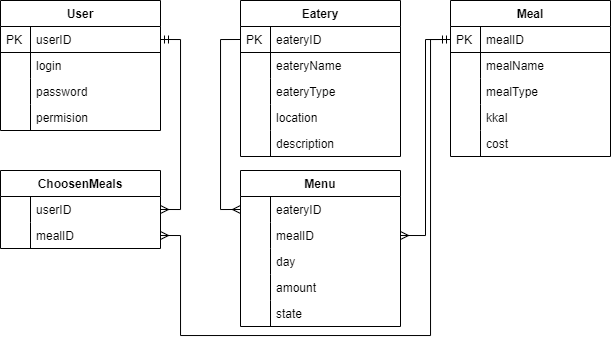

The diagram above was exported from draw.io. Its source (the exported page's mxGraphModel, read from the mxfile embedded in the PNG):
<mxGraphModel dx="739" dy="546" grid="1" gridSize="10" guides="1" tooltips="1" connect="1" arrows="1" fold="1" page="1" pageScale="1" pageWidth="827" pageHeight="1169" math="0" shadow="0">
  <root>
    <mxCell id="8NWaDlYNJh0aFMZo1dcw-0" />
    <mxCell id="8NWaDlYNJh0aFMZo1dcw-1" parent="8NWaDlYNJh0aFMZo1dcw-0" />
    <mxCell id="8EpbOLO1X5quj7nBkJkK-0" value="User" style="swimlane;fontStyle=1;childLayout=stackLayout;horizontal=1;startSize=26;horizontalStack=0;resizeParent=1;resizeLast=0;collapsible=1;marginBottom=0;rounded=0;shadow=0;strokeWidth=1;" parent="8NWaDlYNJh0aFMZo1dcw-1" vertex="1">
      <mxGeometry x="160" y="120" width="160" height="130" as="geometry">
        <mxRectangle x="20" y="80" width="160" height="26" as="alternateBounds" />
      </mxGeometry>
    </mxCell>
    <mxCell id="8EpbOLO1X5quj7nBkJkK-16" value="userID" style="shape=partialRectangle;top=0;left=0;right=0;bottom=1;align=left;verticalAlign=top;fillColor=none;spacingLeft=34;spacingRight=4;overflow=hidden;rotatable=0;points=[[0,0.5],[1,0.5]];portConstraint=eastwest;dropTarget=0;fontSize=12;" parent="8EpbOLO1X5quj7nBkJkK-0" vertex="1">
      <mxGeometry y="26" width="160" height="26" as="geometry" />
    </mxCell>
    <mxCell id="8EpbOLO1X5quj7nBkJkK-17" value="PK" style="shape=partialRectangle;top=0;left=0;bottom=0;fillColor=none;align=left;verticalAlign=top;spacingLeft=4;spacingRight=4;overflow=hidden;rotatable=0;points=[];portConstraint=eastwest;part=1;fontSize=12;" parent="8EpbOLO1X5quj7nBkJkK-16" vertex="1" connectable="0">
      <mxGeometry width="30" height="26" as="geometry" />
    </mxCell>
    <mxCell id="8EpbOLO1X5quj7nBkJkK-13" value="login" style="shape=partialRectangle;top=0;left=0;right=0;bottom=0;align=left;verticalAlign=top;fillColor=none;spacingLeft=34;spacingRight=4;overflow=hidden;rotatable=0;points=[[0,0.5],[1,0.5]];portConstraint=eastwest;dropTarget=0;fontSize=12;" parent="8EpbOLO1X5quj7nBkJkK-0" vertex="1">
      <mxGeometry y="52" width="160" height="26" as="geometry" />
    </mxCell>
    <mxCell id="8EpbOLO1X5quj7nBkJkK-14" value="" style="shape=partialRectangle;top=0;left=0;bottom=0;fillColor=none;align=left;verticalAlign=top;spacingLeft=4;spacingRight=4;overflow=hidden;rotatable=0;points=[];portConstraint=eastwest;part=1;fontSize=12;" parent="8EpbOLO1X5quj7nBkJkK-13" vertex="1" connectable="0">
      <mxGeometry width="30" height="26" as="geometry" />
    </mxCell>
    <mxCell id="8EpbOLO1X5quj7nBkJkK-18" value="password" style="shape=partialRectangle;top=0;left=0;right=0;bottom=0;align=left;verticalAlign=top;fillColor=none;spacingLeft=34;spacingRight=4;overflow=hidden;rotatable=0;points=[[0,0.5],[1,0.5]];portConstraint=eastwest;dropTarget=0;fontSize=12;" parent="8EpbOLO1X5quj7nBkJkK-0" vertex="1">
      <mxGeometry y="78" width="160" height="26" as="geometry" />
    </mxCell>
    <mxCell id="8EpbOLO1X5quj7nBkJkK-19" value="" style="shape=partialRectangle;top=0;left=0;bottom=0;fillColor=none;align=left;verticalAlign=top;spacingLeft=4;spacingRight=4;overflow=hidden;rotatable=0;points=[];portConstraint=eastwest;part=1;fontSize=12;" parent="8EpbOLO1X5quj7nBkJkK-18" vertex="1" connectable="0">
      <mxGeometry width="30" height="26" as="geometry" />
    </mxCell>
    <mxCell id="8EpbOLO1X5quj7nBkJkK-20" value="permision" style="shape=partialRectangle;top=0;left=0;right=0;bottom=0;align=left;verticalAlign=top;fillColor=none;spacingLeft=34;spacingRight=4;overflow=hidden;rotatable=0;points=[[0,0.5],[1,0.5]];portConstraint=eastwest;dropTarget=0;fontSize=12;" parent="8EpbOLO1X5quj7nBkJkK-0" vertex="1">
      <mxGeometry y="104" width="160" height="26" as="geometry" />
    </mxCell>
    <mxCell id="8EpbOLO1X5quj7nBkJkK-21" value="" style="shape=partialRectangle;top=0;left=0;bottom=0;fillColor=none;align=left;verticalAlign=top;spacingLeft=4;spacingRight=4;overflow=hidden;rotatable=0;points=[];portConstraint=eastwest;part=1;fontSize=12;" parent="8EpbOLO1X5quj7nBkJkK-20" vertex="1" connectable="0">
      <mxGeometry width="30" height="26" as="geometry" />
    </mxCell>
    <mxCell id="mlVY5rxNh8GKHAO11vsa-0" style="edgeStyle=orthogonalEdgeStyle;rounded=0;orthogonalLoop=1;jettySize=auto;html=1;exitX=1;exitY=0.5;exitDx=0;exitDy=0;entryX=1;entryY=0.5;entryDx=0;entryDy=0;endArrow=ERmany;endFill=0;startArrow=ERmandOne;startFill=0;" parent="8NWaDlYNJh0aFMZo1dcw-1" source="8EpbOLO1X5quj7nBkJkK-16" target="8EpbOLO1X5quj7nBkJkK-25" edge="1">
      <mxGeometry relative="1" as="geometry" />
    </mxCell>
    <mxCell id="mlVY5rxNh8GKHAO11vsa-2" style="edgeStyle=orthogonalEdgeStyle;rounded=0;orthogonalLoop=1;jettySize=auto;html=1;exitX=0;exitY=0.5;exitDx=0;exitDy=0;entryX=1;entryY=0.5;entryDx=0;entryDy=0;startArrow=ERmandOne;startFill=0;endArrow=ERmany;endFill=0;" parent="8NWaDlYNJh0aFMZo1dcw-1" source="8EpbOLO1X5quj7nBkJkK-42" target="8EpbOLO1X5quj7nBkJkK-31" edge="1">
      <mxGeometry relative="1" as="geometry">
        <Array as="points">
          <mxPoint x="590" y="159" />
          <mxPoint x="590" y="455" />
          <mxPoint x="340" y="455" />
          <mxPoint x="340" y="355" />
        </Array>
      </mxGeometry>
    </mxCell>
    <mxCell id="8EpbOLO1X5quj7nBkJkK-50" value="Eatery" style="swimlane;fontStyle=1;childLayout=stackLayout;horizontal=1;startSize=26;horizontalStack=0;resizeParent=1;resizeLast=0;collapsible=1;marginBottom=0;rounded=0;shadow=0;strokeWidth=1;" parent="8NWaDlYNJh0aFMZo1dcw-1" vertex="1">
      <mxGeometry x="400" y="120" width="160" height="156" as="geometry">
        <mxRectangle x="20" y="80" width="160" height="26" as="alternateBounds" />
      </mxGeometry>
    </mxCell>
    <mxCell id="8EpbOLO1X5quj7nBkJkK-51" value="eateryID" style="shape=partialRectangle;top=0;left=0;right=0;bottom=1;align=left;verticalAlign=top;fillColor=none;spacingLeft=34;spacingRight=4;overflow=hidden;rotatable=0;points=[[0,0.5],[1,0.5]];portConstraint=eastwest;dropTarget=0;fontSize=12;" parent="8EpbOLO1X5quj7nBkJkK-50" vertex="1">
      <mxGeometry y="26" width="160" height="26" as="geometry" />
    </mxCell>
    <mxCell id="8EpbOLO1X5quj7nBkJkK-52" value="PK" style="shape=partialRectangle;top=0;left=0;bottom=0;fillColor=none;align=left;verticalAlign=top;spacingLeft=4;spacingRight=4;overflow=hidden;rotatable=0;points=[];portConstraint=eastwest;part=1;fontSize=12;" parent="8EpbOLO1X5quj7nBkJkK-51" vertex="1" connectable="0">
      <mxGeometry width="30" height="26" as="geometry" />
    </mxCell>
    <mxCell id="_UNBQdXdJC0TCmGVwZQP-13" value="eateryName" style="shape=partialRectangle;top=0;left=0;right=0;bottom=0;align=left;verticalAlign=top;fillColor=none;spacingLeft=34;spacingRight=4;overflow=hidden;rotatable=0;points=[[0,0.5],[1,0.5]];portConstraint=eastwest;dropTarget=0;fontSize=12;" parent="8EpbOLO1X5quj7nBkJkK-50" vertex="1">
      <mxGeometry y="52" width="160" height="26" as="geometry" />
    </mxCell>
    <mxCell id="_UNBQdXdJC0TCmGVwZQP-14" value="" style="shape=partialRectangle;top=0;left=0;bottom=0;fillColor=none;align=left;verticalAlign=top;spacingLeft=4;spacingRight=4;overflow=hidden;rotatable=0;points=[];portConstraint=eastwest;part=1;fontSize=12;" parent="_UNBQdXdJC0TCmGVwZQP-13" vertex="1" connectable="0">
      <mxGeometry width="30" height="26" as="geometry" />
    </mxCell>
    <mxCell id="8EpbOLO1X5quj7nBkJkK-53" value="eateryType" style="shape=partialRectangle;top=0;left=0;right=0;bottom=0;align=left;verticalAlign=top;fillColor=none;spacingLeft=34;spacingRight=4;overflow=hidden;rotatable=0;points=[[0,0.5],[1,0.5]];portConstraint=eastwest;dropTarget=0;fontSize=12;" parent="8EpbOLO1X5quj7nBkJkK-50" vertex="1">
      <mxGeometry y="78" width="160" height="26" as="geometry" />
    </mxCell>
    <mxCell id="8EpbOLO1X5quj7nBkJkK-54" value="" style="shape=partialRectangle;top=0;left=0;bottom=0;fillColor=none;align=left;verticalAlign=top;spacingLeft=4;spacingRight=4;overflow=hidden;rotatable=0;points=[];portConstraint=eastwest;part=1;fontSize=12;" parent="8EpbOLO1X5quj7nBkJkK-53" vertex="1" connectable="0">
      <mxGeometry width="30" height="26" as="geometry" />
    </mxCell>
    <mxCell id="8EpbOLO1X5quj7nBkJkK-55" value="location" style="shape=partialRectangle;top=0;left=0;right=0;bottom=0;align=left;verticalAlign=top;fillColor=none;spacingLeft=34;spacingRight=4;overflow=hidden;rotatable=0;points=[[0,0.5],[1,0.5]];portConstraint=eastwest;dropTarget=0;fontSize=12;" parent="8EpbOLO1X5quj7nBkJkK-50" vertex="1">
      <mxGeometry y="104" width="160" height="26" as="geometry" />
    </mxCell>
    <mxCell id="8EpbOLO1X5quj7nBkJkK-56" value="" style="shape=partialRectangle;top=0;left=0;bottom=0;fillColor=none;align=left;verticalAlign=top;spacingLeft=4;spacingRight=4;overflow=hidden;rotatable=0;points=[];portConstraint=eastwest;part=1;fontSize=12;" parent="8EpbOLO1X5quj7nBkJkK-55" vertex="1" connectable="0">
      <mxGeometry width="30" height="26" as="geometry" />
    </mxCell>
    <mxCell id="8EpbOLO1X5quj7nBkJkK-57" value="description" style="shape=partialRectangle;top=0;left=0;right=0;bottom=0;align=left;verticalAlign=top;fillColor=none;spacingLeft=34;spacingRight=4;overflow=hidden;rotatable=0;points=[[0,0.5],[1,0.5]];portConstraint=eastwest;dropTarget=0;fontSize=12;" parent="8EpbOLO1X5quj7nBkJkK-50" vertex="1">
      <mxGeometry y="130" width="160" height="26" as="geometry" />
    </mxCell>
    <mxCell id="8EpbOLO1X5quj7nBkJkK-58" value="" style="shape=partialRectangle;top=0;left=0;bottom=0;fillColor=none;align=left;verticalAlign=top;spacingLeft=4;spacingRight=4;overflow=hidden;rotatable=0;points=[];portConstraint=eastwest;part=1;fontSize=12;" parent="8EpbOLO1X5quj7nBkJkK-57" vertex="1" connectable="0">
      <mxGeometry width="30" height="26" as="geometry" />
    </mxCell>
    <mxCell id="8EpbOLO1X5quj7nBkJkK-41" value="Meal" style="swimlane;fontStyle=1;childLayout=stackLayout;horizontal=1;startSize=26;horizontalStack=0;resizeParent=1;resizeLast=0;collapsible=1;marginBottom=0;rounded=0;shadow=0;strokeWidth=1;" parent="8NWaDlYNJh0aFMZo1dcw-1" vertex="1">
      <mxGeometry x="610" y="120" width="160" height="156" as="geometry">
        <mxRectangle x="20" y="80" width="160" height="26" as="alternateBounds" />
      </mxGeometry>
    </mxCell>
    <mxCell id="8EpbOLO1X5quj7nBkJkK-42" value="mealID" style="shape=partialRectangle;top=0;left=0;right=0;bottom=1;align=left;verticalAlign=top;fillColor=none;spacingLeft=34;spacingRight=4;overflow=hidden;rotatable=0;points=[[0,0.5],[1,0.5]];portConstraint=eastwest;dropTarget=0;fontSize=12;" parent="8EpbOLO1X5quj7nBkJkK-41" vertex="1">
      <mxGeometry y="26" width="160" height="26" as="geometry" />
    </mxCell>
    <mxCell id="8EpbOLO1X5quj7nBkJkK-43" value="PK" style="shape=partialRectangle;top=0;left=0;bottom=0;fillColor=none;align=left;verticalAlign=top;spacingLeft=4;spacingRight=4;overflow=hidden;rotatable=0;points=[];portConstraint=eastwest;part=1;fontSize=12;" parent="8EpbOLO1X5quj7nBkJkK-42" vertex="1" connectable="0">
      <mxGeometry width="30" height="26" as="geometry" />
    </mxCell>
    <mxCell id="_UNBQdXdJC0TCmGVwZQP-11" value="mealName" style="shape=partialRectangle;top=0;left=0;right=0;bottom=0;align=left;verticalAlign=top;fillColor=none;spacingLeft=34;spacingRight=4;overflow=hidden;rotatable=0;points=[[0,0.5],[1,0.5]];portConstraint=eastwest;dropTarget=0;fontSize=12;" parent="8EpbOLO1X5quj7nBkJkK-41" vertex="1">
      <mxGeometry y="52" width="160" height="26" as="geometry" />
    </mxCell>
    <mxCell id="_UNBQdXdJC0TCmGVwZQP-12" value="" style="shape=partialRectangle;top=0;left=0;bottom=0;fillColor=none;align=left;verticalAlign=top;spacingLeft=4;spacingRight=4;overflow=hidden;rotatable=0;points=[];portConstraint=eastwest;part=1;fontSize=12;" parent="_UNBQdXdJC0TCmGVwZQP-11" vertex="1" connectable="0">
      <mxGeometry width="30" height="26" as="geometry" />
    </mxCell>
    <mxCell id="8EpbOLO1X5quj7nBkJkK-44" value="mealType" style="shape=partialRectangle;top=0;left=0;right=0;bottom=0;align=left;verticalAlign=top;fillColor=none;spacingLeft=34;spacingRight=4;overflow=hidden;rotatable=0;points=[[0,0.5],[1,0.5]];portConstraint=eastwest;dropTarget=0;fontSize=12;" parent="8EpbOLO1X5quj7nBkJkK-41" vertex="1">
      <mxGeometry y="78" width="160" height="26" as="geometry" />
    </mxCell>
    <mxCell id="8EpbOLO1X5quj7nBkJkK-45" value="" style="shape=partialRectangle;top=0;left=0;bottom=0;fillColor=none;align=left;verticalAlign=top;spacingLeft=4;spacingRight=4;overflow=hidden;rotatable=0;points=[];portConstraint=eastwest;part=1;fontSize=12;" parent="8EpbOLO1X5quj7nBkJkK-44" vertex="1" connectable="0">
      <mxGeometry width="30" height="26" as="geometry" />
    </mxCell>
    <mxCell id="8EpbOLO1X5quj7nBkJkK-46" value="kkal" style="shape=partialRectangle;top=0;left=0;right=0;bottom=0;align=left;verticalAlign=top;fillColor=none;spacingLeft=34;spacingRight=4;overflow=hidden;rotatable=0;points=[[0,0.5],[1,0.5]];portConstraint=eastwest;dropTarget=0;fontSize=12;" parent="8EpbOLO1X5quj7nBkJkK-41" vertex="1">
      <mxGeometry y="104" width="160" height="26" as="geometry" />
    </mxCell>
    <mxCell id="8EpbOLO1X5quj7nBkJkK-47" value="" style="shape=partialRectangle;top=0;left=0;bottom=0;fillColor=none;align=left;verticalAlign=top;spacingLeft=4;spacingRight=4;overflow=hidden;rotatable=0;points=[];portConstraint=eastwest;part=1;fontSize=12;" parent="8EpbOLO1X5quj7nBkJkK-46" vertex="1" connectable="0">
      <mxGeometry width="30" height="26" as="geometry" />
    </mxCell>
    <mxCell id="8EpbOLO1X5quj7nBkJkK-48" value="cost" style="shape=partialRectangle;top=0;left=0;right=0;bottom=0;align=left;verticalAlign=top;fillColor=none;spacingLeft=34;spacingRight=4;overflow=hidden;rotatable=0;points=[[0,0.5],[1,0.5]];portConstraint=eastwest;dropTarget=0;fontSize=12;" parent="8EpbOLO1X5quj7nBkJkK-41" vertex="1">
      <mxGeometry y="130" width="160" height="26" as="geometry" />
    </mxCell>
    <mxCell id="8EpbOLO1X5quj7nBkJkK-49" value="" style="shape=partialRectangle;top=0;left=0;bottom=0;fillColor=none;align=left;verticalAlign=top;spacingLeft=4;spacingRight=4;overflow=hidden;rotatable=0;points=[];portConstraint=eastwest;part=1;fontSize=12;" parent="8EpbOLO1X5quj7nBkJkK-48" vertex="1" connectable="0">
      <mxGeometry width="30" height="26" as="geometry" />
    </mxCell>
    <mxCell id="_UNBQdXdJC0TCmGVwZQP-9" style="edgeStyle=orthogonalEdgeStyle;rounded=0;orthogonalLoop=1;jettySize=auto;html=1;exitX=0;exitY=0.5;exitDx=0;exitDy=0;entryX=0;entryY=0.5;entryDx=0;entryDy=0;endArrow=ERmany;endFill=0;" parent="8NWaDlYNJh0aFMZo1dcw-1" source="8EpbOLO1X5quj7nBkJkK-51" target="_UNBQdXdJC0TCmGVwZQP-1" edge="1">
      <mxGeometry relative="1" as="geometry" />
    </mxCell>
    <mxCell id="_UNBQdXdJC0TCmGVwZQP-10" style="edgeStyle=orthogonalEdgeStyle;rounded=0;orthogonalLoop=1;jettySize=auto;html=1;exitX=0;exitY=0.5;exitDx=0;exitDy=0;entryX=1;entryY=0.5;entryDx=0;entryDy=0;endArrow=ERmany;endFill=0;" parent="8NWaDlYNJh0aFMZo1dcw-1" source="8EpbOLO1X5quj7nBkJkK-42" target="_UNBQdXdJC0TCmGVwZQP-3" edge="1">
      <mxGeometry relative="1" as="geometry" />
    </mxCell>
    <mxCell id="_UNBQdXdJC0TCmGVwZQP-0" value="Menu" style="swimlane;fontStyle=1;childLayout=stackLayout;horizontal=1;startSize=26;horizontalStack=0;resizeParent=1;resizeLast=0;collapsible=1;marginBottom=0;rounded=0;shadow=0;strokeWidth=1;" parent="8NWaDlYNJh0aFMZo1dcw-1" vertex="1">
      <mxGeometry x="400" y="290" width="160" height="156" as="geometry">
        <mxRectangle x="20" y="80" width="160" height="26" as="alternateBounds" />
      </mxGeometry>
    </mxCell>
    <mxCell id="_UNBQdXdJC0TCmGVwZQP-1" value="eateryID" style="shape=partialRectangle;top=0;left=0;right=0;bottom=0;align=left;verticalAlign=top;fillColor=none;spacingLeft=34;spacingRight=4;overflow=hidden;rotatable=0;points=[[0,0.5],[1,0.5]];portConstraint=eastwest;dropTarget=0;fontSize=12;" parent="_UNBQdXdJC0TCmGVwZQP-0" vertex="1">
      <mxGeometry y="26" width="160" height="26" as="geometry" />
    </mxCell>
    <mxCell id="_UNBQdXdJC0TCmGVwZQP-2" value="" style="shape=partialRectangle;top=0;left=0;bottom=0;fillColor=none;align=left;verticalAlign=top;spacingLeft=4;spacingRight=4;overflow=hidden;rotatable=0;points=[];portConstraint=eastwest;part=1;fontSize=12;" parent="_UNBQdXdJC0TCmGVwZQP-1" vertex="1" connectable="0">
      <mxGeometry width="30" height="26" as="geometry" />
    </mxCell>
    <mxCell id="_UNBQdXdJC0TCmGVwZQP-3" value="mealID" style="shape=partialRectangle;top=0;left=0;right=0;bottom=0;align=left;verticalAlign=top;fillColor=none;spacingLeft=34;spacingRight=4;overflow=hidden;rotatable=0;points=[[0,0.5],[1,0.5]];portConstraint=eastwest;dropTarget=0;fontSize=12;" parent="_UNBQdXdJC0TCmGVwZQP-0" vertex="1">
      <mxGeometry y="52" width="160" height="26" as="geometry" />
    </mxCell>
    <mxCell id="_UNBQdXdJC0TCmGVwZQP-4" value="" style="shape=partialRectangle;top=0;left=0;bottom=0;fillColor=none;align=left;verticalAlign=top;spacingLeft=4;spacingRight=4;overflow=hidden;rotatable=0;points=[];portConstraint=eastwest;part=1;fontSize=12;" parent="_UNBQdXdJC0TCmGVwZQP-3" vertex="1" connectable="0">
      <mxGeometry width="30" height="26" as="geometry" />
    </mxCell>
    <mxCell id="_UNBQdXdJC0TCmGVwZQP-5" value="day" style="shape=partialRectangle;top=0;left=0;right=0;bottom=0;align=left;verticalAlign=top;fillColor=none;spacingLeft=34;spacingRight=4;overflow=hidden;rotatable=0;points=[[0,0.5],[1,0.5]];portConstraint=eastwest;dropTarget=0;fontSize=12;" parent="_UNBQdXdJC0TCmGVwZQP-0" vertex="1">
      <mxGeometry y="78" width="160" height="26" as="geometry" />
    </mxCell>
    <mxCell id="_UNBQdXdJC0TCmGVwZQP-6" value="" style="shape=partialRectangle;top=0;left=0;bottom=0;fillColor=none;align=left;verticalAlign=top;spacingLeft=4;spacingRight=4;overflow=hidden;rotatable=0;points=[];portConstraint=eastwest;part=1;fontSize=12;" parent="_UNBQdXdJC0TCmGVwZQP-5" vertex="1" connectable="0">
      <mxGeometry width="30" height="26" as="geometry" />
    </mxCell>
    <mxCell id="_UNBQdXdJC0TCmGVwZQP-15" value="amount" style="shape=partialRectangle;top=0;left=0;right=0;bottom=0;align=left;verticalAlign=top;fillColor=none;spacingLeft=34;spacingRight=4;overflow=hidden;rotatable=0;points=[[0,0.5],[1,0.5]];portConstraint=eastwest;dropTarget=0;fontSize=12;" parent="_UNBQdXdJC0TCmGVwZQP-0" vertex="1">
      <mxGeometry y="104" width="160" height="26" as="geometry" />
    </mxCell>
    <mxCell id="_UNBQdXdJC0TCmGVwZQP-16" value="" style="shape=partialRectangle;top=0;left=0;bottom=0;fillColor=none;align=left;verticalAlign=top;spacingLeft=4;spacingRight=4;overflow=hidden;rotatable=0;points=[];portConstraint=eastwest;part=1;fontSize=12;" parent="_UNBQdXdJC0TCmGVwZQP-15" vertex="1" connectable="0">
      <mxGeometry width="30" height="26" as="geometry" />
    </mxCell>
    <mxCell id="_UNBQdXdJC0TCmGVwZQP-7" value="state" style="shape=partialRectangle;top=0;left=0;right=0;bottom=0;align=left;verticalAlign=top;fillColor=none;spacingLeft=34;spacingRight=4;overflow=hidden;rotatable=0;points=[[0,0.5],[1,0.5]];portConstraint=eastwest;dropTarget=0;fontSize=12;" parent="_UNBQdXdJC0TCmGVwZQP-0" vertex="1">
      <mxGeometry y="130" width="160" height="26" as="geometry" />
    </mxCell>
    <mxCell id="_UNBQdXdJC0TCmGVwZQP-8" value="" style="shape=partialRectangle;top=0;left=0;bottom=0;fillColor=none;align=left;verticalAlign=top;spacingLeft=4;spacingRight=4;overflow=hidden;rotatable=0;points=[];portConstraint=eastwest;part=1;fontSize=12;" parent="_UNBQdXdJC0TCmGVwZQP-7" vertex="1" connectable="0">
      <mxGeometry width="30" height="26" as="geometry" />
    </mxCell>
    <mxCell id="8EpbOLO1X5quj7nBkJkK-22" value="ChoosenMeals" style="swimlane;fontStyle=1;childLayout=stackLayout;horizontal=1;startSize=26;horizontalStack=0;resizeParent=1;resizeLast=0;collapsible=1;marginBottom=0;rounded=0;shadow=0;strokeWidth=1;" parent="8NWaDlYNJh0aFMZo1dcw-1" vertex="1">
      <mxGeometry x="160" y="290" width="160" height="78" as="geometry">
        <mxRectangle x="20" y="80" width="160" height="26" as="alternateBounds" />
      </mxGeometry>
    </mxCell>
    <mxCell id="8EpbOLO1X5quj7nBkJkK-25" value="userID" style="shape=partialRectangle;top=0;left=0;right=0;bottom=0;align=left;verticalAlign=top;fillColor=none;spacingLeft=34;spacingRight=4;overflow=hidden;rotatable=0;points=[[0,0.5],[1,0.5]];portConstraint=eastwest;dropTarget=0;fontSize=12;" parent="8EpbOLO1X5quj7nBkJkK-22" vertex="1">
      <mxGeometry y="26" width="160" height="26" as="geometry" />
    </mxCell>
    <mxCell id="8EpbOLO1X5quj7nBkJkK-26" value="" style="shape=partialRectangle;top=0;left=0;bottom=0;fillColor=none;align=left;verticalAlign=top;spacingLeft=4;spacingRight=4;overflow=hidden;rotatable=0;points=[];portConstraint=eastwest;part=1;fontSize=12;" parent="8EpbOLO1X5quj7nBkJkK-25" vertex="1" connectable="0">
      <mxGeometry width="30" height="26" as="geometry" />
    </mxCell>
    <mxCell id="8EpbOLO1X5quj7nBkJkK-31" value="mealID" style="shape=partialRectangle;top=0;left=0;right=0;bottom=0;align=left;verticalAlign=top;fillColor=none;spacingLeft=34;spacingRight=4;overflow=hidden;rotatable=0;points=[[0,0.5],[1,0.5]];portConstraint=eastwest;dropTarget=0;fontSize=12;" parent="8EpbOLO1X5quj7nBkJkK-22" vertex="1">
      <mxGeometry y="52" width="160" height="26" as="geometry" />
    </mxCell>
    <mxCell id="8EpbOLO1X5quj7nBkJkK-32" value="" style="shape=partialRectangle;top=0;left=0;bottom=0;fillColor=none;align=left;verticalAlign=top;spacingLeft=4;spacingRight=4;overflow=hidden;rotatable=0;points=[];portConstraint=eastwest;part=1;fontSize=12;" parent="8EpbOLO1X5quj7nBkJkK-31" vertex="1" connectable="0">
      <mxGeometry width="30" height="26" as="geometry" />
    </mxCell>
  </root>
</mxGraphModel>